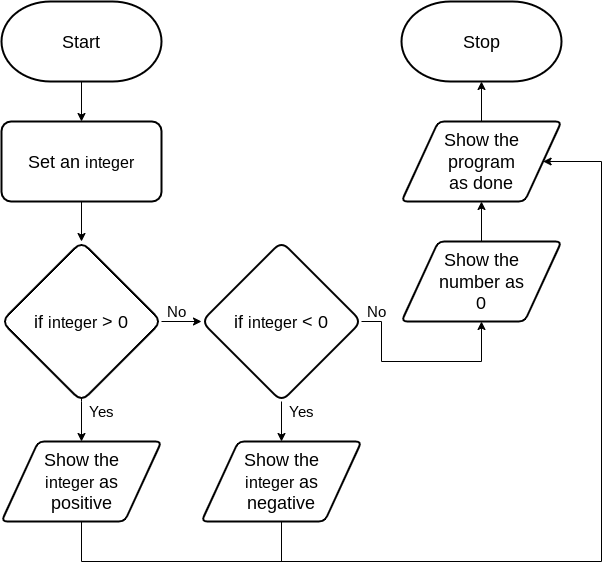

The diagram above was exported from draw.io. Its source (the exported page's mxGraphModel, read from the mxfile embedded in the PNG):
<mxGraphModel dx="1726" dy="1750" grid="1" gridSize="10" guides="1" tooltips="1" connect="1" arrows="1" fold="1" page="1" pageScale="1" pageWidth="827" pageHeight="1169" math="0" shadow="0">
  <root>
    <mxCell id="0" />
    <mxCell id="1" parent="0" />
    <mxCell id="27" style="edgeStyle=none;html=1;entryX=0.5;entryY=0;entryDx=0;entryDy=0;fontSize=16;" parent="1" source="24" edge="1">
      <mxGeometry relative="1" as="geometry">
        <mxPoint x="80" y="120" as="targetPoint" />
      </mxGeometry>
    </mxCell>
    <mxCell id="24" value="&lt;font style=&quot;font-size: 18px&quot;&gt;Start&lt;/font&gt;" style="strokeWidth=2;html=1;shape=mxgraph.flowchart.terminator;whiteSpace=wrap;" parent="1" vertex="1">
      <mxGeometry width="160" height="80" as="geometry" />
    </mxCell>
    <mxCell id="25" value="&lt;font style=&quot;font-size: 18px&quot;&gt;Stop&lt;/font&gt;" style="strokeWidth=2;html=1;shape=mxgraph.flowchart.terminator;whiteSpace=wrap;" parent="1" vertex="1">
      <mxGeometry x="400" width="160" height="80" as="geometry" />
    </mxCell>
    <mxCell id="88" style="edgeStyle=none;rounded=0;html=1;entryX=1;entryY=0.5;entryDx=0;entryDy=0;fontSize=18;" edge="1" parent="1" source="45" target="47">
      <mxGeometry relative="1" as="geometry">
        <Array as="points">
          <mxPoint x="80" y="560" />
          <mxPoint x="600" y="560" />
          <mxPoint x="600" y="160" />
        </Array>
      </mxGeometry>
    </mxCell>
    <mxCell id="45" value="Show the&lt;br&gt;&lt;span style=&quot;font-size: 16px&quot;&gt;integer&lt;/span&gt;&amp;nbsp;as &lt;br&gt;positive" style="shape=parallelogram;html=1;strokeWidth=2;perimeter=parallelogramPerimeter;whiteSpace=wrap;rounded=1;arcSize=12;size=0.23;fontSize=18;" parent="1" vertex="1">
      <mxGeometry y="440" width="160" height="80" as="geometry" />
    </mxCell>
    <mxCell id="59" style="edgeStyle=none;html=1;entryX=0.5;entryY=1;entryDx=0;entryDy=0;entryPerimeter=0;fontFamily=Helvetica;fontSize=15;fontColor=default;" parent="1" source="47" target="25" edge="1">
      <mxGeometry relative="1" as="geometry" />
    </mxCell>
    <mxCell id="47" value="Show the &lt;br&gt;program &lt;br&gt;as done" style="shape=parallelogram;html=1;strokeWidth=2;perimeter=parallelogramPerimeter;whiteSpace=wrap;rounded=1;arcSize=12;size=0.23;fontSize=18;" parent="1" vertex="1">
      <mxGeometry x="400" y="120" width="160" height="80" as="geometry" />
    </mxCell>
    <mxCell id="77" style="edgeStyle=none;html=1;entryX=0.5;entryY=0;entryDx=0;entryDy=0;fontSize=13;" parent="1" edge="1">
      <mxGeometry relative="1" as="geometry">
        <mxPoint x="80" y="200" as="sourcePoint" />
        <mxPoint x="80" y="240" as="targetPoint" />
      </mxGeometry>
    </mxCell>
    <mxCell id="53" style="edgeStyle=none;html=1;fontFamily=Helvetica;fontSize=8;fontColor=default;" parent="1" source="52" edge="1">
      <mxGeometry relative="1" as="geometry">
        <mxPoint x="80" y="360" as="targetPoint" />
      </mxGeometry>
    </mxCell>
    <mxCell id="61" style="edgeStyle=none;rounded=0;html=1;fontFamily=Helvetica;fontSize=15;fontColor=default;strokeColor=default;entryX=0;entryY=0.5;entryDx=0;entryDy=0;exitX=1;exitY=0.5;exitDx=0;exitDy=0;" parent="1" source="52" target="80" edge="1">
      <mxGeometry relative="1" as="geometry">
        <mxPoint x="200" y="280" as="targetPoint" />
      </mxGeometry>
    </mxCell>
    <mxCell id="82" style="edgeStyle=none;html=1;entryX=0.5;entryY=0;entryDx=0;entryDy=0;fontSize=18;" edge="1" parent="1" source="52" target="45">
      <mxGeometry relative="1" as="geometry" />
    </mxCell>
    <mxCell id="52" value="&lt;font&gt;&lt;font style=&quot;font-size: 18px&quot;&gt;if&amp;nbsp;&lt;span style=&quot;font-size: 16px&quot;&gt;integer&lt;/span&gt;&amp;nbsp;&amp;gt; 0&lt;/font&gt;&lt;br&gt;&lt;/font&gt;" style="rhombus;whiteSpace=wrap;html=1;rounded=1;fontFamily=Helvetica;fontSize=11;fontColor=default;strokeColor=default;strokeWidth=2;fillColor=default;" parent="1" vertex="1">
      <mxGeometry y="240" width="160" height="160" as="geometry" />
    </mxCell>
    <mxCell id="54" value="&lt;font style=&quot;font-size: 15px&quot;&gt;Yes&lt;/font&gt;" style="text;html=1;align=center;verticalAlign=middle;resizable=0;points=[];autosize=1;strokeColor=none;fillColor=none;fontSize=8;fontFamily=Helvetica;fontColor=default;" parent="1" vertex="1">
      <mxGeometry x="80" y="400" width="40" height="20" as="geometry" />
    </mxCell>
    <mxCell id="55" value="No" style="text;html=1;align=center;verticalAlign=middle;resizable=0;points=[];autosize=1;strokeColor=none;fillColor=none;fontSize=15;fontFamily=Helvetica;fontColor=default;" parent="1" vertex="1">
      <mxGeometry x="160" y="300" width="30" height="20" as="geometry" />
    </mxCell>
    <mxCell id="76" style="edgeStyle=none;html=1;fontSize=13;" parent="1" target="47" edge="1">
      <mxGeometry relative="1" as="geometry">
        <mxPoint x="480" y="240" as="sourcePoint" />
      </mxGeometry>
    </mxCell>
    <mxCell id="78" value="&lt;span&gt;Set&amp;nbsp;&lt;/span&gt;&lt;span&gt;an&amp;nbsp;&lt;/span&gt;&lt;span style=&quot;font-size: 16px&quot;&gt;integer&lt;/span&gt;" style="whiteSpace=wrap;html=1;fontSize=18;strokeWidth=2;rounded=1;arcSize=12;" parent="1" vertex="1">
      <mxGeometry y="120" width="160" height="80" as="geometry" />
    </mxCell>
    <mxCell id="86" style="edgeStyle=none;html=1;fontSize=18;" edge="1" parent="1" source="80" target="84">
      <mxGeometry relative="1" as="geometry" />
    </mxCell>
    <mxCell id="87" style="edgeStyle=none;html=1;entryX=0.5;entryY=1;entryDx=0;entryDy=0;fontSize=18;rounded=0;" edge="1" parent="1" source="80" target="85">
      <mxGeometry relative="1" as="geometry">
        <Array as="points">
          <mxPoint x="380" y="320" />
          <mxPoint x="380" y="360" />
          <mxPoint x="480" y="360" />
        </Array>
      </mxGeometry>
    </mxCell>
    <mxCell id="80" value="&lt;font&gt;&lt;font style=&quot;font-size: 18px&quot;&gt;if&amp;nbsp;&lt;span style=&quot;font-size: 16px&quot;&gt;integer&lt;/span&gt;&amp;nbsp;&amp;lt; 0&lt;/font&gt;&lt;br&gt;&lt;/font&gt;" style="rhombus;whiteSpace=wrap;html=1;rounded=1;fontFamily=Helvetica;fontSize=11;fontColor=default;strokeColor=default;strokeWidth=2;fillColor=default;" vertex="1" parent="1">
      <mxGeometry x="200" y="240" width="160" height="160" as="geometry" />
    </mxCell>
    <mxCell id="89" style="edgeStyle=none;rounded=0;html=1;fontSize=18;endArrow=none;endFill=0;" edge="1" parent="1" source="84">
      <mxGeometry relative="1" as="geometry">
        <mxPoint x="280" y="560" as="targetPoint" />
      </mxGeometry>
    </mxCell>
    <mxCell id="84" value="Show the&lt;br&gt;&lt;span style=&quot;font-size: 16px&quot;&gt;integer&lt;/span&gt;&amp;nbsp;as &lt;br&gt;negative" style="shape=parallelogram;html=1;strokeWidth=2;perimeter=parallelogramPerimeter;whiteSpace=wrap;rounded=1;arcSize=12;size=0.23;fontSize=18;" vertex="1" parent="1">
      <mxGeometry x="200" y="440" width="160" height="80" as="geometry" />
    </mxCell>
    <mxCell id="85" value="Show the&lt;br&gt;number as &lt;br&gt;0" style="shape=parallelogram;html=1;strokeWidth=2;perimeter=parallelogramPerimeter;whiteSpace=wrap;rounded=1;arcSize=12;size=0.23;fontSize=18;" vertex="1" parent="1">
      <mxGeometry x="400" y="240" width="160" height="80" as="geometry" />
    </mxCell>
    <mxCell id="90" value="No" style="text;html=1;align=center;verticalAlign=middle;resizable=0;points=[];autosize=1;strokeColor=none;fillColor=none;fontSize=15;fontFamily=Helvetica;fontColor=default;" vertex="1" parent="1">
      <mxGeometry x="360" y="300" width="30" height="20" as="geometry" />
    </mxCell>
    <mxCell id="91" value="&lt;font style=&quot;font-size: 15px&quot;&gt;Yes&lt;/font&gt;" style="text;html=1;align=center;verticalAlign=middle;resizable=0;points=[];autosize=1;strokeColor=none;fillColor=none;fontSize=8;fontFamily=Helvetica;fontColor=default;" vertex="1" parent="1">
      <mxGeometry x="280" y="400" width="40" height="20" as="geometry" />
    </mxCell>
  </root>
</mxGraphModel>